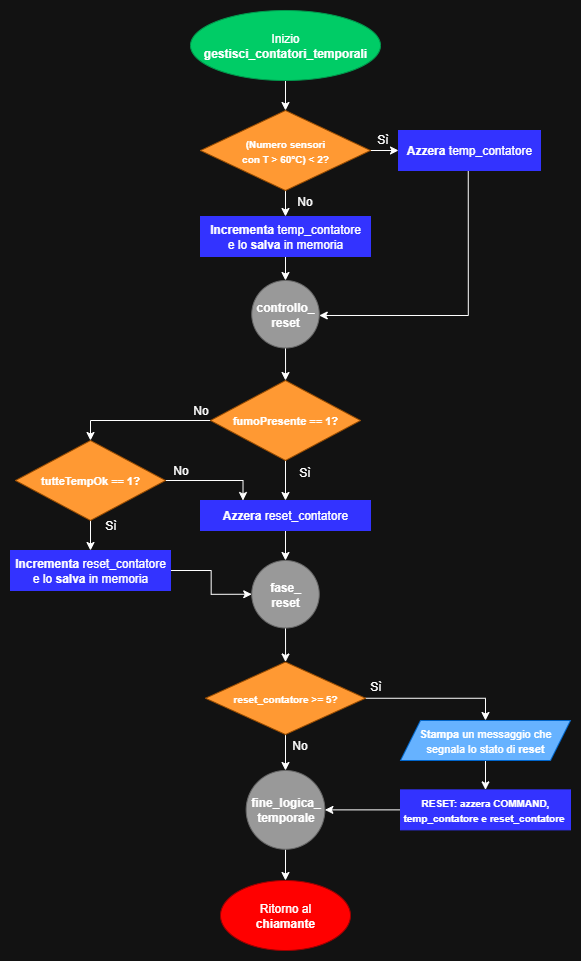

The diagram above was exported from draw.io. Its source (the exported page's mxGraphModel, read from the mxfile embedded in the PNG):
<mxGraphModel dx="679" dy="354" grid="1" gridSize="10" guides="1" tooltips="1" connect="1" arrows="1" fold="1" page="1" pageScale="1" pageWidth="827" pageHeight="1169" math="0" shadow="0">
  <root>
    <mxCell id="0" />
    <mxCell id="1" parent="0" />
    <mxCell id="MWubi5c59CEINaOkElNw-3" style="edgeStyle=orthogonalEdgeStyle;rounded=0;orthogonalLoop=1;jettySize=auto;html=1;entryX=0.5;entryY=0;entryDx=0;entryDy=0;" parent="1" source="anCpQHkkNszM0EX3UaBW-3" target="MWubi5c59CEINaOkElNw-1" edge="1">
      <mxGeometry relative="1" as="geometry" />
    </mxCell>
    <mxCell id="anCpQHkkNszM0EX3UaBW-3" value="Inizio&lt;div&gt;&lt;b&gt;gestisci_contatori_temporali&lt;/b&gt;&lt;/div&gt;" style="ellipse;whiteSpace=wrap;html=1;labelBackgroundColor=light-dark(default, #d11f1f);fillColor=light-dark(#FFFFFF,#00CC66);strokeColor=light-dark(#000000,#00994D);gradientColor=none;fillStyle=solid;" parent="1" vertex="1">
      <mxGeometry x="300" y="10" width="190" height="70" as="geometry" />
    </mxCell>
    <mxCell id="anCpQHkkNszM0EX3UaBW-12" value="Ritorno al&lt;div&gt;&lt;b&gt;chiamante&lt;/b&gt;&lt;/div&gt;" style="ellipse;whiteSpace=wrap;html=1;labelBackgroundColor=light-dark(default, #d11f1f);fillColor=light-dark(#FFFFFF,#FF0000);strokeColor=light-dark(#000000,#990000);gradientColor=none;fillStyle=solid;" parent="1" vertex="1">
      <mxGeometry x="330" y="880" width="130" height="70" as="geometry" />
    </mxCell>
    <mxCell id="MWubi5c59CEINaOkElNw-17" style="edgeStyle=orthogonalEdgeStyle;rounded=0;orthogonalLoop=1;jettySize=auto;html=1;entryX=0.5;entryY=0;entryDx=0;entryDy=0;" parent="1" source="dxVpaAC5sNoNm8RrhX2q-7" target="MWubi5c59CEINaOkElNw-16" edge="1">
      <mxGeometry relative="1" as="geometry" />
    </mxCell>
    <mxCell id="dxVpaAC5sNoNm8RrhX2q-7" value="&lt;b&gt;controllo_&lt;/b&gt;&lt;div&gt;&lt;b&gt;reset&lt;/b&gt;&lt;/div&gt;" style="ellipse;whiteSpace=wrap;html=1;aspect=fixed;strokeColor=light-dark(#000000,#666666);fillColor=light-dark(#FFFFFF,#999999);" parent="1" vertex="1">
      <mxGeometry x="361.25" y="280" width="67.5" height="67.5" as="geometry" />
    </mxCell>
    <mxCell id="WXvWhCdPGaIdfA7t1udq-19" style="edgeStyle=orthogonalEdgeStyle;rounded=0;orthogonalLoop=1;jettySize=auto;html=1;entryX=0.5;entryY=0;entryDx=0;entryDy=0;" parent="1" source="dxVpaAC5sNoNm8RrhX2q-15" target="WXvWhCdPGaIdfA7t1udq-18" edge="1">
      <mxGeometry relative="1" as="geometry" />
    </mxCell>
    <mxCell id="VJbQ8wHQ11A1raGIF43f-2" style="edgeStyle=orthogonalEdgeStyle;rounded=0;orthogonalLoop=1;jettySize=auto;html=1;entryX=0.5;entryY=0;entryDx=0;entryDy=0;" edge="1" parent="1" source="dxVpaAC5sNoNm8RrhX2q-15" target="VJbQ8wHQ11A1raGIF43f-1">
      <mxGeometry relative="1" as="geometry" />
    </mxCell>
    <mxCell id="dxVpaAC5sNoNm8RrhX2q-15" value="&lt;span style=&quot;font-size: 10px;&quot;&gt;&lt;b&gt;reset_contatore &amp;gt;= 5?&lt;/b&gt;&lt;/span&gt;" style="rhombus;whiteSpace=wrap;html=1;strokeColor=light-dark(#000000,#994C00);fillColor=light-dark(#FFFFFF,#FF9933);" parent="1" vertex="1">
      <mxGeometry x="315" y="661.5" width="160" height="72.5" as="geometry" />
    </mxCell>
    <mxCell id="MWubi5c59CEINaOkElNw-5" style="edgeStyle=orthogonalEdgeStyle;rounded=0;orthogonalLoop=1;jettySize=auto;html=1;entryX=0;entryY=0.5;entryDx=0;entryDy=0;" parent="1" source="MWubi5c59CEINaOkElNw-1" target="MWubi5c59CEINaOkElNw-4" edge="1">
      <mxGeometry relative="1" as="geometry" />
    </mxCell>
    <mxCell id="MWubi5c59CEINaOkElNw-8" style="edgeStyle=orthogonalEdgeStyle;rounded=0;orthogonalLoop=1;jettySize=auto;html=1;entryX=0.5;entryY=0;entryDx=0;entryDy=0;" parent="1" source="MWubi5c59CEINaOkElNw-1" target="MWubi5c59CEINaOkElNw-7" edge="1">
      <mxGeometry relative="1" as="geometry" />
    </mxCell>
    <mxCell id="MWubi5c59CEINaOkElNw-1" value="&lt;span style=&quot;font-size: 10px;&quot;&gt;&lt;b&gt;(Numero sensori&lt;/b&gt;&lt;/span&gt;&lt;div&gt;&lt;span style=&quot;font-size: 10px;&quot;&gt;&lt;b&gt;con T &amp;gt; 60°C) &amp;lt; 2?&lt;/b&gt;&lt;/span&gt;&lt;/div&gt;" style="rhombus;whiteSpace=wrap;html=1;strokeColor=light-dark(#000000,#994C00);fillColor=light-dark(#FFFFFF,#FF9933);" parent="1" vertex="1">
      <mxGeometry x="310" y="110" width="170" height="80" as="geometry" />
    </mxCell>
    <mxCell id="MWubi5c59CEINaOkElNw-15" style="edgeStyle=orthogonalEdgeStyle;rounded=0;orthogonalLoop=1;jettySize=auto;html=1;" parent="1" edge="1">
      <mxGeometry relative="1" as="geometry">
        <mxPoint x="428.75" y="314.99" as="targetPoint" />
        <mxPoint x="577.75" y="154.99" as="sourcePoint" />
        <Array as="points">
          <mxPoint x="577.75" y="314.99" />
        </Array>
      </mxGeometry>
    </mxCell>
    <mxCell id="MWubi5c59CEINaOkElNw-4" value="&lt;b&gt;Azzera &lt;/b&gt;temp_contatore" style="rounded=0;whiteSpace=wrap;html=1;fillColor=light-dark(#FFFFFF,#3333FF);strokeColor=light-dark(#000000,#3333FF);" parent="1" vertex="1">
      <mxGeometry x="508" y="130" width="142" height="40" as="geometry" />
    </mxCell>
    <mxCell id="MWubi5c59CEINaOkElNw-6" value="Sì" style="text;html=1;align=center;verticalAlign=middle;resizable=0;points=[];autosize=1;strokeColor=none;fillColor=none;" parent="1" vertex="1">
      <mxGeometry x="477" y="124" width="30" height="30" as="geometry" />
    </mxCell>
    <mxCell id="MWubi5c59CEINaOkElNw-12" style="edgeStyle=orthogonalEdgeStyle;rounded=0;orthogonalLoop=1;jettySize=auto;html=1;entryX=0.5;entryY=0;entryDx=0;entryDy=0;" parent="1" source="MWubi5c59CEINaOkElNw-7" target="dxVpaAC5sNoNm8RrhX2q-7" edge="1">
      <mxGeometry relative="1" as="geometry" />
    </mxCell>
    <mxCell id="MWubi5c59CEINaOkElNw-7" value="&lt;b&gt;Incrementa &lt;/b&gt;temp_contatore&lt;div&gt;e lo &lt;b&gt;salva &lt;/b&gt;in memoria&lt;/div&gt;" style="rounded=0;whiteSpace=wrap;html=1;fillColor=light-dark(#FFFFFF,#3333FF);strokeColor=light-dark(#000000,#3333FF);" parent="1" vertex="1">
      <mxGeometry x="310" y="216" width="170" height="40" as="geometry" />
    </mxCell>
    <mxCell id="MWubi5c59CEINaOkElNw-9" value="No" style="text;html=1;align=center;verticalAlign=middle;resizable=0;points=[];autosize=1;strokeColor=none;fillColor=none;" parent="1" vertex="1">
      <mxGeometry x="394" y="186" width="40" height="30" as="geometry" />
    </mxCell>
    <mxCell id="WXvWhCdPGaIdfA7t1udq-2" style="edgeStyle=orthogonalEdgeStyle;rounded=0;orthogonalLoop=1;jettySize=auto;html=1;" parent="1" source="MWubi5c59CEINaOkElNw-16" target="WXvWhCdPGaIdfA7t1udq-1" edge="1">
      <mxGeometry relative="1" as="geometry" />
    </mxCell>
    <mxCell id="WXvWhCdPGaIdfA7t1udq-5" style="edgeStyle=orthogonalEdgeStyle;rounded=0;orthogonalLoop=1;jettySize=auto;html=1;entryX=0.5;entryY=0;entryDx=0;entryDy=0;" parent="1" source="MWubi5c59CEINaOkElNw-16" target="WXvWhCdPGaIdfA7t1udq-4" edge="1">
      <mxGeometry relative="1" as="geometry">
        <Array as="points">
          <mxPoint x="200" y="420" />
          <mxPoint x="200" y="440" />
        </Array>
      </mxGeometry>
    </mxCell>
    <mxCell id="MWubi5c59CEINaOkElNw-16" value="&lt;b style=&quot;&quot;&gt;&lt;font style=&quot;font-size: 11px;&quot;&gt;fumoPresente == 1?&lt;/font&gt;&lt;/b&gt;" style="rhombus;whiteSpace=wrap;html=1;strokeColor=light-dark(#000000,#994C00);fillColor=light-dark(#FFFFFF,#FF9933);" parent="1" vertex="1">
      <mxGeometry x="320" y="380" width="150" height="80" as="geometry" />
    </mxCell>
    <mxCell id="WXvWhCdPGaIdfA7t1udq-12" style="edgeStyle=orthogonalEdgeStyle;rounded=0;orthogonalLoop=1;jettySize=auto;html=1;entryX=0.5;entryY=0;entryDx=0;entryDy=0;" parent="1" source="WXvWhCdPGaIdfA7t1udq-1" target="WXvWhCdPGaIdfA7t1udq-11" edge="1">
      <mxGeometry relative="1" as="geometry" />
    </mxCell>
    <mxCell id="WXvWhCdPGaIdfA7t1udq-1" value="&lt;b&gt;Azzera &lt;/b&gt;reset_contatore" style="rounded=0;whiteSpace=wrap;html=1;fillColor=light-dark(#FFFFFF,#3333FF);strokeColor=light-dark(#000000,#3333FF);" parent="1" vertex="1">
      <mxGeometry x="310" y="500" width="170" height="30" as="geometry" />
    </mxCell>
    <mxCell id="WXvWhCdPGaIdfA7t1udq-3" value="Sì" style="text;html=1;align=center;verticalAlign=middle;resizable=0;points=[];autosize=1;strokeColor=none;fillColor=none;" parent="1" vertex="1">
      <mxGeometry x="399" y="457" width="30" height="30" as="geometry" />
    </mxCell>
    <mxCell id="WXvWhCdPGaIdfA7t1udq-7" style="edgeStyle=orthogonalEdgeStyle;rounded=0;orthogonalLoop=1;jettySize=auto;html=1;entryX=0.25;entryY=0;entryDx=0;entryDy=0;" parent="1" source="WXvWhCdPGaIdfA7t1udq-4" target="WXvWhCdPGaIdfA7t1udq-1" edge="1">
      <mxGeometry relative="1" as="geometry">
        <Array as="points">
          <mxPoint x="352" y="480" />
        </Array>
      </mxGeometry>
    </mxCell>
    <mxCell id="WXvWhCdPGaIdfA7t1udq-14" style="edgeStyle=orthogonalEdgeStyle;rounded=0;orthogonalLoop=1;jettySize=auto;html=1;entryX=0.5;entryY=0;entryDx=0;entryDy=0;" parent="1" source="WXvWhCdPGaIdfA7t1udq-4" target="WXvWhCdPGaIdfA7t1udq-13" edge="1">
      <mxGeometry relative="1" as="geometry" />
    </mxCell>
    <mxCell id="WXvWhCdPGaIdfA7t1udq-4" value="&lt;b style=&quot;&quot;&gt;&lt;font style=&quot;font-size: 11px;&quot;&gt;tutteTempOk == 1?&lt;/font&gt;&lt;/b&gt;" style="rhombus;whiteSpace=wrap;html=1;strokeColor=light-dark(#000000,#994C00);fillColor=light-dark(#FFFFFF,#FF9933);" parent="1" vertex="1">
      <mxGeometry x="125" y="440" width="150" height="80" as="geometry" />
    </mxCell>
    <mxCell id="WXvWhCdPGaIdfA7t1udq-6" value="No" style="text;html=1;align=center;verticalAlign=middle;resizable=0;points=[];autosize=1;strokeColor=none;fillColor=none;" parent="1" vertex="1">
      <mxGeometry x="290" y="395" width="40" height="30" as="geometry" />
    </mxCell>
    <mxCell id="WXvWhCdPGaIdfA7t1udq-8" value="Sì" style="text;html=1;align=center;verticalAlign=middle;resizable=0;points=[];autosize=1;strokeColor=none;fillColor=none;" parent="1" vertex="1">
      <mxGeometry x="205" y="510" width="30" height="30" as="geometry" />
    </mxCell>
    <mxCell id="WXvWhCdPGaIdfA7t1udq-9" value="No" style="text;html=1;align=center;verticalAlign=middle;resizable=0;points=[];autosize=1;strokeColor=none;fillColor=none;" parent="1" vertex="1">
      <mxGeometry x="270" y="455" width="40" height="30" as="geometry" />
    </mxCell>
    <mxCell id="WXvWhCdPGaIdfA7t1udq-17" style="edgeStyle=orthogonalEdgeStyle;rounded=0;orthogonalLoop=1;jettySize=auto;html=1;entryX=0.5;entryY=0;entryDx=0;entryDy=0;" parent="1" source="WXvWhCdPGaIdfA7t1udq-11" target="dxVpaAC5sNoNm8RrhX2q-15" edge="1">
      <mxGeometry relative="1" as="geometry" />
    </mxCell>
    <mxCell id="WXvWhCdPGaIdfA7t1udq-11" value="&lt;b&gt;fase_&lt;/b&gt;&lt;div&gt;&lt;b&gt;reset&lt;/b&gt;&lt;/div&gt;" style="ellipse;whiteSpace=wrap;html=1;aspect=fixed;strokeColor=light-dark(#000000,#666666);fillColor=light-dark(#FFFFFF,#999999);" parent="1" vertex="1">
      <mxGeometry x="361.25" y="560" width="67.5" height="67.5" as="geometry" />
    </mxCell>
    <mxCell id="WXvWhCdPGaIdfA7t1udq-16" style="edgeStyle=orthogonalEdgeStyle;rounded=0;orthogonalLoop=1;jettySize=auto;html=1;entryX=0;entryY=0.5;entryDx=0;entryDy=0;" parent="1" source="WXvWhCdPGaIdfA7t1udq-13" target="WXvWhCdPGaIdfA7t1udq-11" edge="1">
      <mxGeometry relative="1" as="geometry" />
    </mxCell>
    <mxCell id="WXvWhCdPGaIdfA7t1udq-13" value="&lt;b&gt;Incrementa &lt;/b&gt;reset_contatore e lo &lt;b&gt;salva &lt;/b&gt;in memoria" style="rounded=0;whiteSpace=wrap;html=1;fillColor=light-dark(#FFFFFF,#3333FF);strokeColor=light-dark(#000000,#3333FF);" parent="1" vertex="1">
      <mxGeometry x="120" y="550" width="160" height="40" as="geometry" />
    </mxCell>
    <mxCell id="WXvWhCdPGaIdfA7t1udq-20" style="edgeStyle=orthogonalEdgeStyle;rounded=0;orthogonalLoop=1;jettySize=auto;html=1;entryX=0.5;entryY=0;entryDx=0;entryDy=0;" parent="1" source="WXvWhCdPGaIdfA7t1udq-18" target="anCpQHkkNszM0EX3UaBW-12" edge="1">
      <mxGeometry relative="1" as="geometry" />
    </mxCell>
    <mxCell id="WXvWhCdPGaIdfA7t1udq-18" value="&lt;b&gt;fine_logica_&lt;/b&gt;&lt;div&gt;&lt;b&gt;temporale&lt;/b&gt;&lt;/div&gt;" style="ellipse;whiteSpace=wrap;html=1;aspect=fixed;strokeColor=light-dark(#000000,#666666);fillColor=light-dark(#FFFFFF,#999999);" parent="1" vertex="1">
      <mxGeometry x="355.63" y="770" width="78.75" height="78.75" as="geometry" />
    </mxCell>
    <mxCell id="WXvWhCdPGaIdfA7t1udq-21" value="No" style="text;html=1;align=center;verticalAlign=middle;resizable=0;points=[];autosize=1;strokeColor=none;fillColor=none;" parent="1" vertex="1">
      <mxGeometry x="389" y="730" width="40" height="30" as="geometry" />
    </mxCell>
    <mxCell id="WXvWhCdPGaIdfA7t1udq-27" style="edgeStyle=orthogonalEdgeStyle;rounded=0;orthogonalLoop=1;jettySize=auto;html=1;entryX=0.5;entryY=0;entryDx=0;entryDy=0;" parent="1" target="WXvWhCdPGaIdfA7t1udq-23" edge="1">
      <mxGeometry relative="1" as="geometry">
        <mxPoint x="595" y="760" as="sourcePoint" />
      </mxGeometry>
    </mxCell>
    <mxCell id="WXvWhCdPGaIdfA7t1udq-25" style="edgeStyle=orthogonalEdgeStyle;rounded=0;orthogonalLoop=1;jettySize=auto;html=1;entryX=1;entryY=0.5;entryDx=0;entryDy=0;" parent="1" source="WXvWhCdPGaIdfA7t1udq-23" target="WXvWhCdPGaIdfA7t1udq-18" edge="1">
      <mxGeometry relative="1" as="geometry" />
    </mxCell>
    <mxCell id="WXvWhCdPGaIdfA7t1udq-23" value="&lt;b&gt;&lt;font style=&quot;font-size: 10px;&quot;&gt;RESET: azzera COMMAND, temp_contatore e reset_contatore&amp;nbsp;&lt;/font&gt;&lt;/b&gt;" style="rounded=0;whiteSpace=wrap;html=1;fillColor=light-dark(#FFFFFF,#3333FF);strokeColor=light-dark(#000000,#3333FF);" parent="1" vertex="1">
      <mxGeometry x="510" y="789.38" width="170" height="40" as="geometry" />
    </mxCell>
    <mxCell id="WXvWhCdPGaIdfA7t1udq-29" value="Sì" style="text;html=1;align=center;verticalAlign=middle;resizable=0;points=[];autosize=1;strokeColor=none;fillColor=none;" parent="1" vertex="1">
      <mxGeometry x="470" y="671" width="30" height="30" as="geometry" />
    </mxCell>
    <mxCell id="VJbQ8wHQ11A1raGIF43f-1" value="&lt;b style=&quot;font-size: 11px;&quot;&gt;Stampa&amp;nbsp;&lt;/b&gt;&lt;span style=&quot;font-size: 11px;&quot;&gt;un messaggio che&lt;/span&gt;&lt;div&gt;&lt;span style=&quot;font-size: 11px;&quot;&gt;segnala lo stato di&amp;nbsp;&lt;/span&gt;&lt;b style=&quot;font-size: 11px;&quot;&gt;reset&lt;/b&gt;&lt;/div&gt;" style="shape=parallelogram;perimeter=parallelogramPerimeter;whiteSpace=wrap;html=1;fixedSize=1;fillColor=light-dark(#FFFFFF,#66B2FF);strokeColor=light-dark(#000000,#0066CC);" vertex="1" parent="1">
      <mxGeometry x="510" y="720" width="170" height="40" as="geometry" />
    </mxCell>
  </root>
</mxGraphModel>